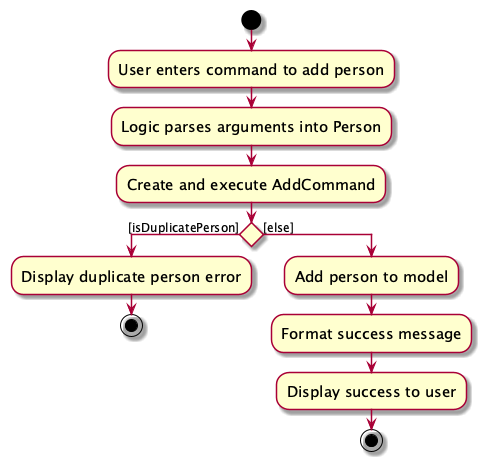

The diagram above was rendered by PlantUML. Its source (embedded in the PNG):
@startuml
skin rose
skinparam ActivityFontSize 15
skinparam ArrowFontSize 12
start
:User enters command to add person;
:Logic parses arguments into Person;
:Create and execute AddCommand;
if () then ([isDuplicatePerson])
  :Display duplicate person error;
  stop
else ([else])
  :Add person to model;
  :Format success message;
  :Display success to user;
  stop
endif

@enduml